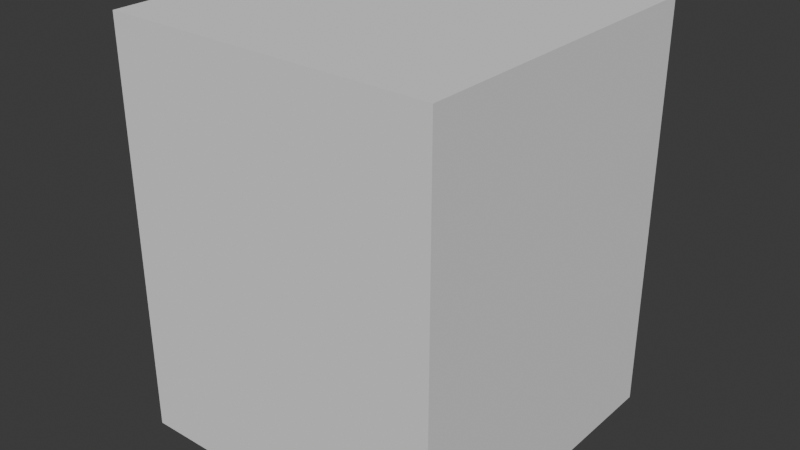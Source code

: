 # Source: monkey_aru.blend  (saved by Blender 5.0.119; exported with 4.5.12 LTS)
import bpy
from mathutils import Matrix  # noqa: F401  (used for matrix-valued properties, if any)

bpy.ops.wm.read_factory_settings(use_empty=True)
scene = bpy.context.scene
scene.name = 'Scene'

# ---- collections
col_monkey_aru = bpy.data.collections.new('monkey_aru'); scene.collection.children.link(col_monkey_aru)
col_monkey_aru_001 = bpy.data.collections.new('monkey_aru.001'); col_monkey_aru.children.link(col_monkey_aru_001)

# ---- materials (node trees are filled in below, after node groups)
mat_monkey_aru = bpy.data.materials.new('monkey_aru')

# ---- material node trees

# ---- world
world_world = bpy.data.worlds.new('World'); scene.world = world_world
world_world.use_nodes = True; world_world.node_tree.nodes.clear()
_N = world_world.node_tree.nodes; _L = world_world.node_tree.links
n0 = _N.new('ShaderNodeOutputWorld'); n0.name = 'World Output'; n0.location = (200, 100)
n1 = _N.new('ShaderNodeBackground'); n1.name = 'Background'; n1.location = (-200, 100)
n1.inputs[0].default_value = (0.05088, 0.05088, 0.05088, 1.0)
_L.new(n1.outputs[0], n0.inputs[0])
n0.is_active_output = True
world_world.color = (0.05088, 0.05088, 0.05088)
world_world.sun_shadow_jitter_overblur = 0.0

# ---- meshes
me_cube_001 = bpy.data.meshes.new('Cube.001')
me_cube_001.from_pydata([(-1.0, -1.0, -1.0), (-1.0, -1.0, 1.0), (-1.0, 1.0, -1.0), (-1.0, 1.0, 1.0), (1.0, -1.0, -1.0), (1.0, -1.0, 1.0), (1.0, 1.0, -1.0), (1.0, 1.0, 1.0)], [], [(0, 1, 3, 2), (2, 3, 7, 6), (6, 7, 5, 4), (4, 5, 1, 0), (2, 6, 4, 0), (7, 3, 1, 5)])
_uv = me_cube_001.uv_layers.new(name='UVMap')
_uv.uv.foreach_set('vector', [0.375, 0.0, 0.625, 0.0, 0.625, 0.25, 0.375, 0.25, 0.375, 0.25, 0.625, 0.25, 0.625, 0.5, 0.375, 0.5, 0.375, 0.5, 0.625, 0.5, 0.625, 0.75, 0.375, 0.75, 0.375, 0.75, 0.625, 0.75, 0.625, 1.0, 0.375, 1.0, 0.125, 0.5, 0.375, 0.5, 0.375, 0.75, 0.125, 0.75, 0.625, 0.5, 0.875, 0.5, 0.875, 0.75, 0.625, 0.75])
me_cube_001.update()
me_mesh_0_001 = bpy.data.meshes.new('Mesh_0.001')
me_mesh_0_001.from_pydata([], [], [])
me_mesh_0_001.materials.append(None)
me_mesh_0_001.update()
arm_armature_001 = bpy.data.armatures.new('Armature.001')  # bones are not reproduced

# ---- objects
ob_socket_weapon = bpy.data.objects.new('SOCKET_WEAPON', None)
ob_collision = bpy.data.objects.new('COLLISION', me_cube_001)
ob_armature_001 = bpy.data.objects.new('Armature.001', arm_armature_001)
ob_mesh_0_001 = bpy.data.objects.new('Mesh_0.001', me_mesh_0_001)

# ---- transforms, parenting, visibility, modifiers, constraints
ob_socket_weapon.parent = ob_armature_001
ob_socket_weapon.location = (0.0, 0.2, 0.5)
ob_socket_weapon.rotation_euler = (0.0, 1.571, 0.0)
ob_socket_weapon.scale = (4.0, 4.0, 4.0)
ob_collision.location = (-0.0006741, -0.0711, 1.0)
ob_collision.scale = (0.8, 0.8, 1.0)
ob_collision.display_type = 'BOUNDS'
ob_collision.display_bounds_type = 'CYLINDER'
ob_armature_001.location = (0.0, 0.0, 0.0)
ob_armature_001.scale = (0.25, 0.25, 0.25)
ob_armature_001.show_in_front = True
ob_mesh_0_001.parent = ob_armature_001
ob_mesh_0_001.location = (0.0, 0.0, 0.0)
ob_mesh_0_001.material_slots[0].link = 'OBJECT'; ob_mesh_0_001.material_slots[0].material = mat_monkey_aru
_m = ob_mesh_0_001.modifiers.new('Armature', 'ARMATURE')
_m.object = ob_armature_001

# ---- collection membership
col_monkey_aru.objects.link(ob_socket_weapon)
col_monkey_aru.objects.link(ob_collision)
col_monkey_aru_001.objects.link(ob_armature_001)
col_monkey_aru_001.objects.link(ob_mesh_0_001)

# ---- scene / render settings (as saved in the file)
scene.frame_start = 1; scene.frame_end = 250; scene.frame_set(16)
scene.render.engine = 'BLENDER_EEVEE_NEXT'
scene.render.bake_bias = 0.0
scene.render.bake_samples = 0
scene.cycles.sampling_pattern = 'TABULATED_SOBOL'
scene.eevee.use_volume_custom_range = False
bpy.context.view_layer.update()

# ---- added for rendering (the .blend has no active camera and no usable light): camera, sun
cam_auto = bpy.data.cameras.new('AutoCamera')
cam_auto.lens = 50.0
cam_auto.sensor_width = 36.0
cam_auto.clip_end = 1000.0
ob_auto_camera = bpy.data.objects.new('AutoCamera', cam_auto)
scene.collection.objects.link(ob_auto_camera)
ob_auto_camera.location = (2.79344, -3.42404, 3.23529)
ob_auto_camera.rotation_euler = (1.09748, -7.21219e-08, 0.694738)
scene.camera = ob_auto_camera
light_auto_sun = bpy.data.lights.new('AutoSun', 'SUN')
light_auto_sun.energy = 3.0
light_auto_sun.angle = 0.0523599
ob_auto_sun = bpy.data.objects.new('AutoSun', light_auto_sun)
scene.collection.objects.link(ob_auto_sun)
ob_auto_sun.rotation_euler = (0.872665, 0.174533, 0.523599)
bpy.context.view_layer.update()
